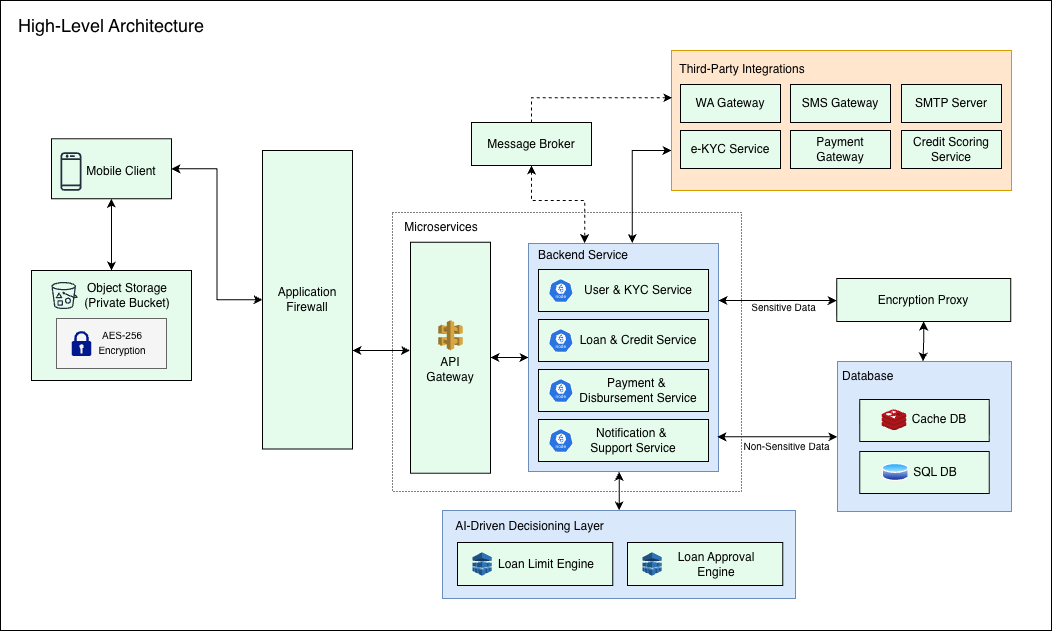

The diagram above was exported from draw.io. Its source (the exported page's mxGraphModel, read from the mxfile embedded in the PNG):
<mxGraphModel dx="1577" dy="2320" grid="1" gridSize="10" guides="1" tooltips="1" connect="1" arrows="1" fold="1" page="1" pageScale="1" pageWidth="850" pageHeight="1100" math="0" shadow="0">
  <root>
    <mxCell id="0" />
    <mxCell id="1" parent="0" />
    <mxCell id="2" connectable="0" parent="1" style="group" value="" vertex="1">
      <mxGeometry height="640" width="1051" x="90" y="-330" as="geometry" />
    </mxCell>
    <mxCell id="3" parent="2" style="rounded=0;whiteSpace=wrap;html=1;container=0;" value="" vertex="1">
      <mxGeometry height="630" width="1051" as="geometry" />
    </mxCell>
    <mxCell id="4" parent="2" style="rounded=0;whiteSpace=wrap;html=1;fillColor=#dae8fc;strokeColor=#6c8ebf;container=0;" value="" vertex="1">
      <mxGeometry height="88" width="353" x="442" y="510" as="geometry" />
    </mxCell>
    <mxCell id="5" parent="2" style="rounded=0;whiteSpace=wrap;html=1;dashed=1;dashPattern=1 2;container=0;" value="" vertex="1">
      <mxGeometry height="279" width="349" x="392" y="212" as="geometry" />
    </mxCell>
    <mxCell id="6" edge="1" parent="2" source="8" style="edgeStyle=orthogonalEdgeStyle;rounded=0;orthogonalLoop=1;jettySize=auto;html=1;entryX=0.5;entryY=0;entryDx=0;entryDy=0;startArrow=classic;startFill=1;" target="11">
      <mxGeometry relative="1" as="geometry">
        <Array as="points">
          <mxPoint x="111" y="238" />
          <mxPoint x="111" y="238" />
        </Array>
      </mxGeometry>
    </mxCell>
    <mxCell id="7" edge="1" parent="2" source="8" style="edgeStyle=orthogonalEdgeStyle;rounded=0;orthogonalLoop=1;jettySize=auto;html=1;entryX=0;entryY=0.5;entryDx=0;entryDy=0;startArrow=classic;startFill=1;" target="14">
      <mxGeometry relative="1" as="geometry">
        <Array as="points" />
      </mxGeometry>
    </mxCell>
    <mxCell id="8" parent="2" style="rounded=0;whiteSpace=wrap;html=1;fillColor=#E5FCEC;strokeColor=#000000;container=0;" value="" vertex="1">
      <mxGeometry height="60" width="120" x="51" y="138.25" as="geometry" />
    </mxCell>
    <mxCell id="9" parent="2" style="text;html=1;whiteSpace=wrap;strokeColor=none;fillColor=none;align=center;verticalAlign=middle;rounded=0;container=0;" value="Mobile Client" vertex="1">
      <mxGeometry height="30" width="80" x="81" y="156" as="geometry" />
    </mxCell>
    <mxCell id="10" parent="2" style="sketch=0;outlineConnect=0;fontColor=#232F3E;gradientColor=none;fillColor=#232F3D;strokeColor=none;dashed=0;verticalLabelPosition=bottom;verticalAlign=top;align=center;html=1;fontSize=12;fontStyle=0;aspect=fixed;pointerEvents=1;shape=mxgraph.aws4.mobile_client;container=0;" value="" vertex="1">
      <mxGeometry height="40" width="21.03" x="59.97" y="151" as="geometry" />
    </mxCell>
    <mxCell id="11" parent="2" style="rounded=0;whiteSpace=wrap;html=1;fillColor=#E5FCEC;container=0;" value="" vertex="1">
      <mxGeometry height="110" width="160" x="31" y="270" as="geometry" />
    </mxCell>
    <mxCell id="12" parent="2" style="text;html=1;whiteSpace=wrap;strokeColor=none;fillColor=none;align=center;verticalAlign=middle;rounded=0;container=0;" value="Microservices" vertex="1">
      <mxGeometry height="30" width="100" x="391" y="211.75" as="geometry" />
    </mxCell>
    <mxCell id="13" edge="1" parent="2" style="edgeStyle=orthogonalEdgeStyle;rounded=0;orthogonalLoop=1;jettySize=auto;html=1;startArrow=classic;startFill=1;entryX=-0.006;entryY=0.467;entryDx=0;entryDy=0;entryPerimeter=0;">
      <mxGeometry relative="1" as="geometry">
        <Array as="points">
          <mxPoint x="381" y="349.40999999999997" />
        </Array>
        <mxPoint x="352" y="349.9997435897436" as="sourcePoint" />
        <mxPoint x="409.52" y="350.0369999999999" as="targetPoint" />
      </mxGeometry>
    </mxCell>
    <mxCell id="14" parent="2" style="rounded=0;whiteSpace=wrap;html=1;fillColor=#E5FCEC;container=0;" value="" vertex="1">
      <mxGeometry height="298.5" width="90" x="262" y="150" as="geometry" />
    </mxCell>
    <mxCell id="15" parent="2" style="text;html=1;whiteSpace=wrap;strokeColor=none;fillColor=none;align=center;verticalAlign=middle;rounded=0;container=0;" value="Application Firewall" vertex="1">
      <mxGeometry height="30" width="60" x="277" y="284.25" as="geometry" />
    </mxCell>
    <mxCell id="16" edge="1" parent="2" source="17" style="edgeStyle=orthogonalEdgeStyle;rounded=0;orthogonalLoop=1;jettySize=auto;html=1;entryX=0;entryY=0.5;entryDx=0;entryDy=0;startArrow=classic;startFill=1;" target="21">
      <mxGeometry relative="1" as="geometry">
        <Array as="points">
          <mxPoint x="510" y="357" />
        </Array>
      </mxGeometry>
    </mxCell>
    <mxCell id="17" parent="2" style="rounded=0;whiteSpace=wrap;html=1;fillColor=#E5FCEC;container=0;" value="" vertex="1">
      <mxGeometry height="231" width="80" x="410" y="241.75" as="geometry" />
    </mxCell>
    <mxCell id="18" edge="1" parent="2" source="19" style="edgeStyle=orthogonalEdgeStyle;rounded=0;orthogonalLoop=1;jettySize=auto;html=1;entryX=0.943;entryY=0.084;entryDx=0;entryDy=0;startArrow=classic;startFill=1;entryPerimeter=0;" target="22">
      <mxGeometry relative="1" as="geometry">
        <Array as="points">
          <mxPoint x="632" y="150" />
        </Array>
      </mxGeometry>
    </mxCell>
    <mxCell id="19" parent="2" style="rounded=0;whiteSpace=wrap;html=1;fillColor=#ffe6cc;strokeColor=#d79b00;container=0;" value="" vertex="1">
      <mxGeometry height="140" width="340" x="671" y="50" as="geometry" />
    </mxCell>
    <mxCell id="20" parent="2" style="text;html=1;whiteSpace=wrap;strokeColor=none;fillColor=none;align=center;verticalAlign=middle;rounded=0;container=0;" value="Third-Party Integrations" vertex="1">
      <mxGeometry height="30" width="130" x="677" y="54" as="geometry" />
    </mxCell>
    <mxCell id="21" parent="2" style="rounded=0;whiteSpace=wrap;html=1;fillColor=#dae8fc;strokeColor=#6c8ebf;container=0;" value="" vertex="1">
      <mxGeometry height="228" width="190" x="528" y="243" as="geometry" />
    </mxCell>
    <mxCell id="22" parent="2" style="text;html=1;whiteSpace=wrap;strokeColor=none;fillColor=none;align=center;verticalAlign=middle;rounded=0;container=0;" value="Backend Service" vertex="1">
      <mxGeometry height="30" width="110" x="528" y="240" as="geometry" />
    </mxCell>
    <mxCell id="23" parent="2" style="rounded=0;whiteSpace=wrap;html=1;fillColor=#E5FCEC;container=0;" value="WA Gateway" vertex="1">
      <mxGeometry height="38" width="100" x="680" y="84" as="geometry" />
    </mxCell>
    <mxCell id="24" parent="2" style="rounded=0;whiteSpace=wrap;html=1;fillColor=#E5FCEC;container=0;" value="SMS Gateway" vertex="1">
      <mxGeometry height="38" width="100" x="790" y="84" as="geometry" />
    </mxCell>
    <mxCell id="25" parent="2" style="rounded=0;whiteSpace=wrap;html=1;fillColor=#E5FCEC;container=0;" value="SMTP Server" vertex="1">
      <mxGeometry height="38" width="100" x="901" y="84" as="geometry" />
    </mxCell>
    <mxCell id="26" parent="2" style="rounded=0;whiteSpace=wrap;html=1;fillColor=#E5FCEC;container=0;" value="e-KYC Service" vertex="1">
      <mxGeometry height="38" width="100" x="680" y="130" as="geometry" />
    </mxCell>
    <mxCell id="27" parent="2" style="rounded=0;whiteSpace=wrap;html=1;fillColor=#E5FCEC;container=0;" value="Payment Gateway" vertex="1">
      <mxGeometry height="38" width="100" x="790" y="130" as="geometry" />
    </mxCell>
    <mxCell id="28" parent="2" style="rounded=0;whiteSpace=wrap;html=1;fillColor=#E5FCEC;container=0;" value="Credit Scoring Service" vertex="1">
      <mxGeometry height="38" width="100" x="901" y="130" as="geometry" />
    </mxCell>
    <mxCell id="29" edge="1" parent="2" source="30" style="edgeStyle=orthogonalEdgeStyle;rounded=0;orthogonalLoop=1;jettySize=auto;html=1;entryX=0.511;entryY=0.087;entryDx=0;entryDy=0;entryPerimeter=0;dashed=1;startArrow=classic;startFill=1;" target="22">
      <mxGeometry relative="1" as="geometry">
        <Array as="points">
          <mxPoint x="531" y="200" />
          <mxPoint x="584" y="200" />
        </Array>
      </mxGeometry>
    </mxCell>
    <mxCell id="30" parent="2" style="rounded=0;whiteSpace=wrap;html=1;fillColor=#E5FCEC;container=0;" value="Message Broker" vertex="1">
      <mxGeometry height="43" width="120" x="471" y="122" as="geometry" />
    </mxCell>
    <mxCell id="31" edge="1" parent="2" source="30" style="edgeStyle=orthogonalEdgeStyle;rounded=0;orthogonalLoop=1;jettySize=auto;html=1;entryX=0.002;entryY=0.337;entryDx=0;entryDy=0;entryPerimeter=0;dashed=1;" target="19">
      <mxGeometry relative="1" as="geometry">
        <Array as="points">
          <mxPoint x="531" y="97" />
        </Array>
      </mxGeometry>
    </mxCell>
    <mxCell id="32" parent="2" style="text;html=1;whiteSpace=wrap;strokeColor=none;fillColor=none;align=center;verticalAlign=middle;rounded=0;container=0;" value="&lt;font style=&quot;font-size: 18px;&quot;&gt;High-Level Architecture&lt;/font&gt;" vertex="1">
      <mxGeometry height="30" width="210" x="6" y="10" as="geometry" />
    </mxCell>
    <mxCell id="33" parent="2" style="rounded=0;whiteSpace=wrap;html=1;fillColor=#dae8fc;strokeColor=#6c8ebf;container=0;" value="" vertex="1">
      <mxGeometry height="150" width="174" x="837" y="361" as="geometry" />
    </mxCell>
    <mxCell id="34" parent="2" style="text;html=1;whiteSpace=wrap;strokeColor=none;fillColor=none;align=left;verticalAlign=middle;rounded=0;container=0;" value="Database" vertex="1">
      <mxGeometry height="30" width="110" x="840" y="361" as="geometry" />
    </mxCell>
    <mxCell id="35" parent="2" style="rounded=0;whiteSpace=wrap;html=1;fillColor=#E5FCEC;container=0;" value="" vertex="1">
      <mxGeometry height="42" width="129.5" x="859.25" y="451" as="geometry" />
    </mxCell>
    <mxCell id="36" edge="1" parent="2" source="38" style="edgeStyle=orthogonalEdgeStyle;rounded=0;orthogonalLoop=1;jettySize=auto;html=1;entryX=1;entryY=0.25;entryDx=0;entryDy=0;startArrow=classic;startFill=1;fillColor=#f8cecc;strokeColor=#000000;" target="21">
      <mxGeometry relative="1" as="geometry">
        <Array as="points">
          <mxPoint x="761" y="300" />
        </Array>
      </mxGeometry>
    </mxCell>
    <mxCell id="37" edge="1" parent="2" source="38" style="edgeStyle=orthogonalEdgeStyle;rounded=0;orthogonalLoop=1;jettySize=auto;html=1;entryX=0.75;entryY=0;entryDx=0;entryDy=0;startArrow=classic;startFill=1;fillColor=#f8cecc;strokeColor=#000000;" target="34">
      <mxGeometry relative="1" as="geometry" />
    </mxCell>
    <mxCell id="38" parent="2" style="rounded=0;whiteSpace=wrap;html=1;fillColor=#E5FCEC;container=0;" value="Encryption Proxy" vertex="1">
      <mxGeometry height="43" width="174" x="836.24" y="278" as="geometry" />
    </mxCell>
    <mxCell id="39" edge="1" parent="2" source="33" style="edgeStyle=orthogonalEdgeStyle;rounded=0;orthogonalLoop=1;jettySize=auto;html=1;entryX=0.994;entryY=0.848;entryDx=0;entryDy=0;entryPerimeter=0;startArrow=classic;startFill=1;fillColor=#dae8fc;strokeColor=#000000;" target="21">
      <mxGeometry relative="1" as="geometry">
        <Array as="points">
          <mxPoint x="781" y="436" />
        </Array>
      </mxGeometry>
    </mxCell>
    <mxCell id="40" parent="2" style="text;html=1;whiteSpace=wrap;strokeColor=none;fillColor=none;align=center;verticalAlign=middle;rounded=0;fontColor=default;container=0;" value="&lt;font style=&quot;font-size: 10px;&quot;&gt;Sensitive Data&lt;/font&gt;" vertex="1">
      <mxGeometry height="30" width="89.28" x="738.72" y="292" as="geometry" />
    </mxCell>
    <mxCell id="41" parent="2" style="text;html=1;whiteSpace=wrap;strokeColor=none;fillColor=none;align=center;verticalAlign=middle;rounded=0;fontColor=default;container=0;" value="&lt;font style=&quot;font-size: 10px;&quot;&gt;Non-Sensitive Data&lt;/font&gt;" vertex="1">
      <mxGeometry height="30" width="89.28" x="742" y="431" as="geometry" />
    </mxCell>
    <mxCell id="42" parent="2" style="text;html=1;whiteSpace=wrap;strokeColor=none;fillColor=none;align=center;verticalAlign=middle;rounded=0;container=0;" value="AI-Driven Decisioning Layer" vertex="1">
      <mxGeometry height="30" width="151" x="454" y="511" as="geometry" />
    </mxCell>
    <mxCell id="43" edge="1" parent="2" source="4" style="edgeStyle=orthogonalEdgeStyle;rounded=0;orthogonalLoop=1;jettySize=auto;html=1;entryX=0.477;entryY=1.001;entryDx=0;entryDy=0;entryPerimeter=0;startArrow=classic;startFill=1;" target="21">
      <mxGeometry relative="1" as="geometry">
        <Array as="points">
          <mxPoint x="618" y="490" />
        </Array>
      </mxGeometry>
    </mxCell>
    <mxCell id="44" parent="2" style="rounded=0;whiteSpace=wrap;html=1;fillColor=#f5f5f5;fontColor=#333333;strokeColor=#666666;container=0;" value="" vertex="1">
      <mxGeometry height="50" width="110" x="56" y="318" as="geometry" />
    </mxCell>
    <mxCell id="45" parent="2" style="sketch=0;aspect=fixed;pointerEvents=1;shadow=0;dashed=0;html=1;strokeColor=none;labelPosition=center;verticalLabelPosition=bottom;verticalAlign=top;align=center;fillColor=#00188D;shape=mxgraph.mscae.enterprise.lock;container=0;" value="" vertex="1">
      <mxGeometry height="25" width="19.5" x="71.25" y="330.5" as="geometry" />
    </mxCell>
    <mxCell id="46" parent="2" style="text;html=1;whiteSpace=wrap;strokeColor=none;fillColor=none;align=center;verticalAlign=middle;rounded=0;container=0;" value="&lt;font style=&quot;font-size: 10px;&quot;&gt;AES-256&lt;/font&gt;&lt;div&gt;&lt;font style=&quot;font-size: 10px;&quot;&gt;Encryption&lt;/font&gt;&lt;/div&gt;" vertex="1">
      <mxGeometry height="30" width="60" x="91.75" y="327" as="geometry" />
    </mxCell>
    <mxCell id="47" parent="2" style="text;html=1;whiteSpace=wrap;strokeColor=none;fillColor=none;align=center;verticalAlign=middle;rounded=0;container=0;" value="Object Storage&lt;div&gt;(Private Bucket)&lt;/div&gt;" vertex="1">
      <mxGeometry height="30" width="100" x="77" y="280" as="geometry" />
    </mxCell>
    <mxCell id="48" parent="2" style="sketch=0;outlineConnect=0;fontColor=#232F3E;gradientColor=none;strokeColor=#232F3E;fillColor=none;dashed=0;verticalLabelPosition=bottom;verticalAlign=top;align=center;html=1;fontSize=12;fontStyle=0;aspect=fixed;shape=mxgraph.aws4.resourceIcon;resIcon=mxgraph.aws4.bucket_with_objects;container=0;" value="" vertex="1">
      <mxGeometry height="34" width="34" x="47" y="278" as="geometry" />
    </mxCell>
    <mxCell id="49" parent="2" style="outlineConnect=0;dashed=0;verticalLabelPosition=bottom;verticalAlign=top;align=center;html=1;shape=mxgraph.aws3.api_gateway;fillColor=#D9A741;gradientColor=none;container=0;" value="" vertex="1">
      <mxGeometry height="30" width="24.67" x="437.65999999999997" y="319.75" as="geometry" />
    </mxCell>
    <mxCell id="50" parent="2" style="text;html=1;whiteSpace=wrap;strokeColor=none;fillColor=none;align=center;verticalAlign=middle;rounded=0;container=0;" value="API&lt;div&gt;Gateway&lt;/div&gt;" vertex="1">
      <mxGeometry height="30" width="60" x="420" y="353.75" as="geometry" />
    </mxCell>
    <mxCell id="51" parent="2" style="rounded=0;whiteSpace=wrap;html=1;fillColor=#E5FCEC;container=0;" value="" vertex="1">
      <mxGeometry height="43" width="155.26" x="457" y="542" as="geometry" />
    </mxCell>
    <mxCell id="52" parent="2" style="text;html=1;whiteSpace=wrap;strokeColor=none;fillColor=none;align=center;verticalAlign=middle;rounded=0;container=0;" value="Loan Limit Engine" vertex="1">
      <mxGeometry height="30" width="108" x="492.26" y="548.5" as="geometry" />
    </mxCell>
    <mxCell id="53" parent="2" style="outlineConnect=0;dashed=0;verticalLabelPosition=bottom;verticalAlign=top;align=center;html=1;shape=mxgraph.aws3.machine_learning;fillColor=#2E73B8;gradientColor=none;container=0;" value="" vertex="1">
      <mxGeometry height="23.5" width="19.33" x="471.93000000000006" y="551.75" as="geometry" />
    </mxCell>
    <mxCell id="54" parent="2" style="rounded=0;whiteSpace=wrap;html=1;fillColor=#E5FCEC;container=0;" value="" vertex="1">
      <mxGeometry height="42" width="170" x="538" y="419" as="geometry" />
    </mxCell>
    <mxCell id="55" parent="2" style="text;html=1;whiteSpace=wrap;strokeColor=none;fillColor=none;align=center;verticalAlign=middle;rounded=0;container=0;" value="Notification &amp;amp;&amp;nbsp;&lt;div&gt;&lt;span style=&quot;background-color: transparent; color: light-dark(rgb(0, 0, 0), rgb(255, 255, 255));&quot;&gt;Support&lt;/span&gt;&lt;span style=&quot;background-color: transparent; color: light-dark(rgb(0, 0, 0), rgb(255, 255, 255));&quot;&gt;&amp;nbsp;&lt;/span&gt;&lt;span style=&quot;background-color: transparent; color: light-dark(rgb(0, 0, 0), rgb(255, 255, 255));&quot;&gt;Service&lt;/span&gt;&lt;/div&gt;" vertex="1">
      <mxGeometry height="30" width="110" x="578" y="425.01" as="geometry" />
    </mxCell>
    <mxCell id="56" parent="2" style="aspect=fixed;sketch=0;html=1;dashed=0;whitespace=wrap;verticalLabelPosition=bottom;verticalAlign=top;fillColor=#2875E2;strokeColor=#ffffff;points=[[0.005,0.63,0],[0.1,0.2,0],[0.9,0.2,0],[0.5,0,0],[0.995,0.63,0],[0.72,0.99,0],[0.5,1,0],[0.28,0.99,0]];shape=mxgraph.kubernetes.icon2;kubernetesLabel=1;prIcon=node;container=0;" value="" vertex="1">
      <mxGeometry height="23.75" width="24.74" x="548" y="428.13" as="geometry" />
    </mxCell>
    <mxCell id="57" parent="2" style="rounded=0;whiteSpace=wrap;html=1;fillColor=#E5FCEC;container=0;" value="" vertex="1">
      <mxGeometry height="42" width="170" x="538" y="369" as="geometry" />
    </mxCell>
    <mxCell id="58" parent="2" style="text;html=1;whiteSpace=wrap;strokeColor=none;fillColor=none;align=center;verticalAlign=middle;rounded=0;container=0;" value="Payment &amp;amp;&amp;nbsp;&lt;div&gt;Disbursement Service&lt;/div&gt;" vertex="1">
      <mxGeometry height="30" width="120" x="578" y="375" as="geometry" />
    </mxCell>
    <mxCell id="59" parent="2" style="aspect=fixed;sketch=0;html=1;dashed=0;whitespace=wrap;verticalLabelPosition=bottom;verticalAlign=top;fillColor=#2875E2;strokeColor=#ffffff;points=[[0.005,0.63,0],[0.1,0.2,0],[0.9,0.2,0],[0.5,0,0],[0.995,0.63,0],[0.72,0.99,0],[0.5,1,0],[0.28,0.99,0]];shape=mxgraph.kubernetes.icon2;kubernetesLabel=1;prIcon=node;container=0;" value="" vertex="1">
      <mxGeometry height="23.75" width="24.74" x="548" y="378.13" as="geometry" />
    </mxCell>
    <mxCell id="60" parent="2" style="rounded=0;whiteSpace=wrap;html=1;fillColor=#E5FCEC;container=0;" value="" vertex="1">
      <mxGeometry height="42" width="170" x="538" y="319" as="geometry" />
    </mxCell>
    <mxCell id="61" parent="2" style="text;html=1;whiteSpace=wrap;strokeColor=none;fillColor=none;align=center;verticalAlign=middle;rounded=0;container=0;" value="Loan &amp;amp; Credit Service" vertex="1">
      <mxGeometry height="30" width="120" x="578" y="325" as="geometry" />
    </mxCell>
    <mxCell id="62" parent="2" style="aspect=fixed;sketch=0;html=1;dashed=0;whitespace=wrap;verticalLabelPosition=bottom;verticalAlign=top;fillColor=#2875E2;strokeColor=#ffffff;points=[[0.005,0.63,0],[0.1,0.2,0],[0.9,0.2,0],[0.5,0,0],[0.995,0.63,0],[0.72,0.99,0],[0.5,1,0],[0.28,0.99,0]];shape=mxgraph.kubernetes.icon2;kubernetesLabel=1;prIcon=node;container=0;" value="" vertex="1">
      <mxGeometry height="23.75" width="24.74" x="548" y="328.13" as="geometry" />
    </mxCell>
    <mxCell id="63" parent="2" style="rounded=0;whiteSpace=wrap;html=1;fillColor=#E5FCEC;container=0;" value="" vertex="1">
      <mxGeometry height="42" width="170" x="538" y="269" as="geometry" />
    </mxCell>
    <mxCell id="64" parent="2" style="aspect=fixed;sketch=0;html=1;dashed=0;whitespace=wrap;verticalLabelPosition=bottom;verticalAlign=top;fillColor=#2875E2;strokeColor=#ffffff;points=[[0.005,0.63,0],[0.1,0.2,0],[0.9,0.2,0],[0.5,0,0],[0.995,0.63,0],[0.72,0.99,0],[0.5,1,0],[0.28,0.99,0]];shape=mxgraph.kubernetes.icon2;kubernetesLabel=1;prIcon=node;container=0;" value="" vertex="1">
      <mxGeometry height="23.75" width="24.74" x="548" y="278.13" as="geometry" />
    </mxCell>
    <mxCell id="65" parent="2" style="text;html=1;whiteSpace=wrap;strokeColor=none;fillColor=none;align=center;verticalAlign=middle;rounded=0;container=0;" value="User &amp;amp; KYC Service" vertex="1">
      <mxGeometry height="30" width="120" x="578" y="275" as="geometry" />
    </mxCell>
    <mxCell id="66" parent="2" style="rounded=0;whiteSpace=wrap;html=1;fillColor=#E5FCEC;container=0;" value="" vertex="1">
      <mxGeometry height="42" width="129.5" x="859.25" y="399" as="geometry" />
    </mxCell>
    <mxCell id="67" parent="2" style="text;html=1;whiteSpace=wrap;strokeColor=none;fillColor=none;align=center;verticalAlign=middle;rounded=0;container=0;" value="Cache DB" vertex="1">
      <mxGeometry height="30" width="60" x="908.75" y="404.25" as="geometry" />
    </mxCell>
    <mxCell id="68" parent="2" style="image;sketch=0;aspect=fixed;html=1;points=[];align=center;fontSize=12;image=img/lib/mscae/Cache_Redis_Product.svg;container=0;" value="" vertex="1">
      <mxGeometry height="21" width="25" x="881.5" y="409.25" as="geometry" />
    </mxCell>
    <mxCell id="69" parent="2" style="text;html=1;whiteSpace=wrap;strokeColor=none;fillColor=none;align=center;verticalAlign=middle;rounded=0;container=0;" value="SQL DB" vertex="1">
      <mxGeometry height="30" width="60" x="904.75" y="457" as="geometry" />
    </mxCell>
    <mxCell id="70" parent="2" style="image;aspect=fixed;perimeter=ellipsePerimeter;html=1;align=center;shadow=0;dashed=0;spacingTop=3;image=img/lib/active_directory/database.svg;container=0;" value="" vertex="1">
      <mxGeometry height="20" width="27.03" x="881.72" y="462" as="geometry" />
    </mxCell>
    <mxCell id="71" parent="2" style="rounded=0;whiteSpace=wrap;html=1;fillColor=#E5FCEC;container=0;" value="" vertex="1">
      <mxGeometry height="43" width="155.26" x="627" y="542" as="geometry" />
    </mxCell>
    <mxCell id="72" parent="2" style="text;html=1;whiteSpace=wrap;strokeColor=none;fillColor=none;align=center;verticalAlign=middle;rounded=0;container=0;" value="Loan Approval Engine" vertex="1">
      <mxGeometry height="30" width="108" x="662.26" y="548.5" as="geometry" />
    </mxCell>
    <mxCell id="73" parent="2" style="outlineConnect=0;dashed=0;verticalLabelPosition=bottom;verticalAlign=top;align=center;html=1;shape=mxgraph.aws3.machine_learning;fillColor=#2E73B8;gradientColor=none;container=0;" value="" vertex="1">
      <mxGeometry height="23.5" width="19.33" x="641.9300000000001" y="551.75" as="geometry" />
    </mxCell>
  </root>
</mxGraphModel>